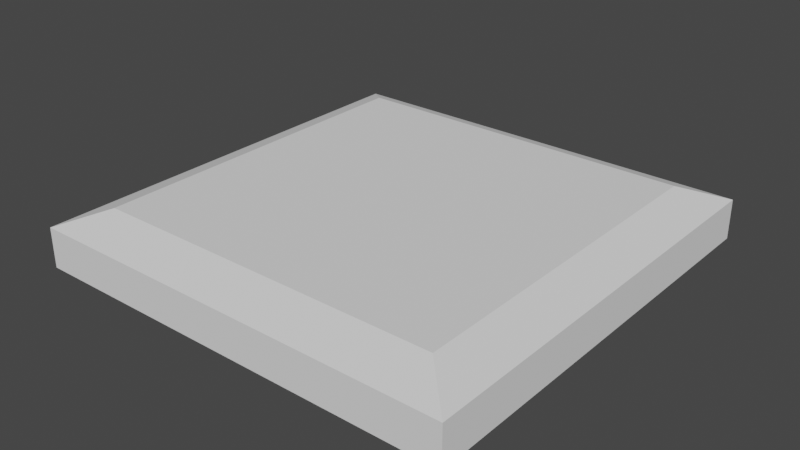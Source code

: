 # Source: small_platform.blend  (saved by Blender 3.5.10; exported with 4.5.12 LTS)
import bpy
from mathutils import Matrix  # noqa: F401  (used for matrix-valued properties, if any)

bpy.ops.wm.read_factory_settings(use_empty=True)
scene = bpy.context.scene
scene.name = 'Scene'

# ---- collections
col_collection = bpy.data.collections.new('Collection'); scene.collection.children.link(col_collection)

# ---- world
world_world = bpy.data.worlds.new('World'); scene.world = world_world
world_world.use_nodes = True; world_world.node_tree.nodes.clear()
_N = world_world.node_tree.nodes; _L = world_world.node_tree.links
n0 = _N.new('ShaderNodeOutputWorld'); n0.name = 'World Output'; n0.location = (300, 300)
n1 = _N.new('ShaderNodeBackground'); n1.name = 'Background'; n1.location = (10, 300)
n1.inputs[0].default_value = (0.05088, 0.05088, 0.05088, 1.0)
_L.new(n1.outputs[0], n0.inputs[0])
n0.is_active_output = True
world_world.color = (0.05088, 0.05088, 0.05088)
world_world.use_sun_shadow = False
world_world.sun_shadow_jitter_overblur = 0.0

# ---- meshes
me_cube_001 = bpy.data.meshes.new('Cube.001')
me_cube_001.from_pydata([(-0.4123, -0.4123, 0.008472), (-0.3357, -0.3357, 0.1157), (-0.4123, 0.4123, 0.008472), (-0.3357, 0.3357, 0.1157), (0.4123, -0.4123, 0.008472), (0.3357, -0.3357, 0.1157), (0.4123, 0.4123, 0.008472), (0.3357, 0.3357, 0.1157), (-0.4123, -0.4123, 0.08446), (-0.4123, 0.4123, 0.08446), (0.4123, 0.4123, 0.08446), (0.4123, -0.4123, 0.08446)], [], [(0, 8, 9, 2), (2, 9, 10, 6), (6, 10, 11, 4), (4, 11, 8, 0), (2, 6, 4, 0), (7, 3, 1, 5), (1, 3, 9, 8), (3, 7, 10, 9), (7, 5, 11, 10), (5, 1, 8, 11)])
_uv = me_cube_001.uv_layers.new(name='UVMap')
_uv.uv.foreach_set('vector', [0.375, 0.0, 0.625, 0.0, 0.625, 0.25, 0.375, 0.25, 0.375, 0.25, 0.625, 0.25, 0.625, 0.5, 0.375, 0.5, 0.375, 0.5, 0.625, 0.5, 0.625, 0.75, 0.375, 0.75, 0.375, 0.75, 0.625, 0.75, 0.625, 1.0, 0.375, 1.0, 0.125, 0.5, 0.375, 0.5, 0.375, 0.75, 0.125, 0.75, 0.6482, 0.5232, 0.8518, 0.5232, 0.8518, 0.7268, 0.6482, 0.7268, 0.8518, 0.7268, 0.8518, 0.5232, 0.875, 0.5, 0.875, 0.75, 0.8518, 0.5232, 0.6482, 0.5232, 0.625, 0.5, 0.875, 0.5, 0.6482, 0.5232, 0.6482, 0.7268, 0.625, 0.75, 0.625, 0.5, 0.6482, 0.7268, 0.8518, 0.7268, 0.875, 0.75, 0.625, 0.75])
me_cube_001.update()

# ---- objects
ob_cube = bpy.data.objects.new('Cube', me_cube_001)

# ---- transforms, parenting, visibility, modifiers, constraints
ob_cube.location = (0.0, 0.0, 0.0)
ob_cube.scale = (0.2, 0.2, 0.2)

# ---- collection membership
col_collection.objects.link(ob_cube)

# ---- scene / render settings (as saved in the file)
scene.frame_start = 1; scene.frame_end = 250; scene.frame_set(1)
scene.render.engine = 'BLENDER_EEVEE_NEXT'
scene.cycles.sampling_pattern = 'TABULATED_SOBOL'
scene.view_settings.view_transform = 'Filmic'
bpy.context.view_layer.update()

# ---- added for rendering (the .blend has no active camera and no usable light): camera, sun
cam_auto = bpy.data.cameras.new('AutoCamera')
cam_auto.lens = 50.0
cam_auto.sensor_width = 36.0
cam_auto.clip_end = 1000.0
ob_auto_camera = bpy.data.objects.new('AutoCamera', cam_auto)
scene.collection.objects.link(ob_auto_camera)
ob_auto_camera.location = (0.216719, -0.260063, 0.185793)
ob_auto_camera.rotation_euler = (1.09748, -7.21219e-08, 0.694738)
scene.camera = ob_auto_camera
light_auto_sun = bpy.data.lights.new('AutoSun', 'SUN')
light_auto_sun.energy = 3.0
light_auto_sun.angle = 0.0523599
ob_auto_sun = bpy.data.objects.new('AutoSun', light_auto_sun)
scene.collection.objects.link(ob_auto_sun)
ob_auto_sun.rotation_euler = (0.872665, 0.174533, 0.523599)
bpy.context.view_layer.update()
